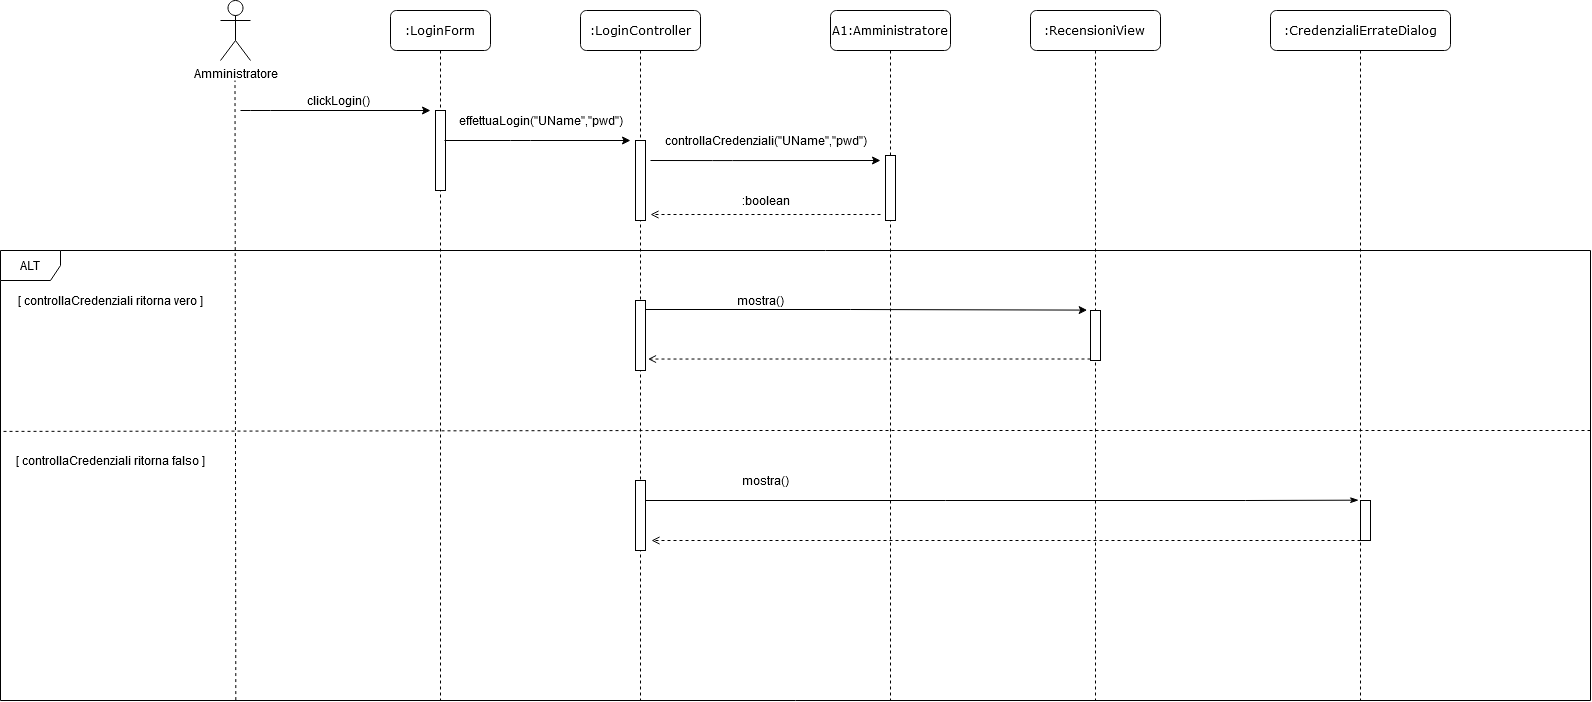

The diagram above was exported from draw.io. Its source (the exported page's mxGraphModel, read from the mxfile embedded in the PNG):
<mxGraphModel dx="2282" dy="733" grid="1" gridSize="10" guides="1" tooltips="1" connect="1" arrows="1" fold="1" page="1" pageScale="1" pageWidth="1100" pageHeight="850" background="#ffffff" math="0" shadow="0">
  <root>
    <mxCell id="0" />
    <mxCell id="1" parent="0" />
    <mxCell id="Ivd3ce8xYuZMC6ZAHU2A-39" value="ALT" style="shape=umlFrame;whiteSpace=wrap;html=1;" parent="1" vertex="1">
      <mxGeometry x="-120" y="340" width="1590" height="450" as="geometry" />
    </mxCell>
    <mxCell id="7baba1c4bc27f4b0-2" value=":LoginController" style="shape=umlLifeline;perimeter=lifelinePerimeter;whiteSpace=wrap;html=1;container=1;collapsible=0;recursiveResize=0;outlineConnect=0;rounded=1;shadow=0;comic=0;labelBackgroundColor=none;strokeWidth=1;fontFamily=Verdana;fontSize=12;align=center;" parent="1" vertex="1">
      <mxGeometry x="460" y="100" width="120" height="690" as="geometry" />
    </mxCell>
    <mxCell id="7baba1c4bc27f4b0-10" value="" style="html=1;points=[];perimeter=orthogonalPerimeter;rounded=0;shadow=0;comic=0;labelBackgroundColor=none;strokeWidth=1;fontFamily=Verdana;fontSize=12;align=center;" parent="7baba1c4bc27f4b0-2" vertex="1">
      <mxGeometry x="55" y="130" width="10" height="80" as="geometry" />
    </mxCell>
    <mxCell id="Ivd3ce8xYuZMC6ZAHU2A-30" value="" style="html=1;points=[];perimeter=orthogonalPerimeter;" parent="7baba1c4bc27f4b0-2" vertex="1">
      <mxGeometry x="55" y="470" width="10" height="70" as="geometry" />
    </mxCell>
    <mxCell id="7baba1c4bc27f4b0-3" value="A1:Amministratore" style="shape=umlLifeline;perimeter=lifelinePerimeter;whiteSpace=wrap;html=1;container=1;collapsible=0;recursiveResize=0;outlineConnect=0;rounded=1;shadow=0;comic=0;labelBackgroundColor=none;strokeWidth=1;fontFamily=Verdana;fontSize=12;align=center;" parent="1" vertex="1">
      <mxGeometry x="710" y="100" width="120" height="690" as="geometry" />
    </mxCell>
    <mxCell id="7baba1c4bc27f4b0-13" value="" style="html=1;points=[];perimeter=orthogonalPerimeter;rounded=0;shadow=0;comic=0;labelBackgroundColor=none;strokeWidth=1;fontFamily=Verdana;fontSize=12;align=center;" parent="7baba1c4bc27f4b0-3" vertex="1">
      <mxGeometry x="55" y="145" width="10" height="65" as="geometry" />
    </mxCell>
    <mxCell id="7baba1c4bc27f4b0-8" value=":LoginForm" style="shape=umlLifeline;perimeter=lifelinePerimeter;whiteSpace=wrap;html=1;container=1;collapsible=0;recursiveResize=0;outlineConnect=0;rounded=1;shadow=0;comic=0;labelBackgroundColor=none;strokeWidth=1;fontFamily=Verdana;fontSize=12;align=center;size=40;" parent="1" vertex="1">
      <mxGeometry x="270" y="100" width="100" height="690" as="geometry" />
    </mxCell>
    <mxCell id="7baba1c4bc27f4b0-9" value="" style="html=1;points=[];perimeter=orthogonalPerimeter;rounded=0;shadow=0;comic=0;labelBackgroundColor=none;strokeWidth=1;fontFamily=Verdana;fontSize=12;align=center;" parent="7baba1c4bc27f4b0-8" vertex="1">
      <mxGeometry x="45" y="100" width="10" height="80" as="geometry" />
    </mxCell>
    <mxCell id="Sd3gMcByRkJSmoXoVylv-1" value="Amministratore" style="shape=umlActor;verticalLabelPosition=bottom;labelBackgroundColor=#ffffff;verticalAlign=top;html=1;" parent="1" vertex="1">
      <mxGeometry x="100" y="90" width="30" height="60" as="geometry" />
    </mxCell>
    <mxCell id="Sd3gMcByRkJSmoXoVylv-3" value="" style="endArrow=none;dashed=1;html=1;exitX=0.148;exitY=0.999;exitDx=0;exitDy=0;exitPerimeter=0;" parent="1" source="Ivd3ce8xYuZMC6ZAHU2A-39" edge="1">
      <mxGeometry width="50" height="50" relative="1" as="geometry">
        <mxPoint x="115" y="929" as="sourcePoint" />
        <mxPoint x="114.5" y="170" as="targetPoint" />
      </mxGeometry>
    </mxCell>
    <mxCell id="Sd3gMcByRkJSmoXoVylv-4" value="" style="endArrow=classic;html=1;" parent="1" edge="1">
      <mxGeometry width="50" height="50" relative="1" as="geometry">
        <mxPoint x="120" y="200" as="sourcePoint" />
        <mxPoint x="310" y="200" as="targetPoint" />
        <Array as="points">
          <mxPoint x="140" y="200" />
        </Array>
      </mxGeometry>
    </mxCell>
    <mxCell id="Sd3gMcByRkJSmoXoVylv-5" value="clickLogin()" style="text;html=1;align=center;verticalAlign=middle;resizable=0;points=[];autosize=1;" parent="1" vertex="1">
      <mxGeometry x="178" y="180" width="80" height="20" as="geometry" />
    </mxCell>
    <mxCell id="Sd3gMcByRkJSmoXoVylv-7" value="" style="endArrow=classic;html=1;" parent="1" edge="1">
      <mxGeometry width="50" height="50" relative="1" as="geometry">
        <mxPoint x="324" y="230" as="sourcePoint" />
        <mxPoint x="510" y="230" as="targetPoint" />
        <Array as="points">
          <mxPoint x="400" y="230" />
        </Array>
      </mxGeometry>
    </mxCell>
    <mxCell id="Sd3gMcByRkJSmoXoVylv-8" value="effettuaLogin(&quot;UName&quot;,&quot;pwd&quot;)" style="text;html=1;align=center;verticalAlign=middle;resizable=0;points=[];autosize=1;" parent="1" vertex="1">
      <mxGeometry x="330" y="200" width="180" height="20" as="geometry" />
    </mxCell>
    <mxCell id="Sd3gMcByRkJSmoXoVylv-13" value="" style="endArrow=classic;html=1;exitX=1.3;exitY=0.068;exitDx=0;exitDy=0;exitPerimeter=0;" parent="1" edge="1">
      <mxGeometry width="50" height="50" relative="1" as="geometry">
        <mxPoint x="530" y="249.99999999999997" as="sourcePoint" />
        <mxPoint x="760" y="250" as="targetPoint" />
        <Array as="points">
          <mxPoint x="602" y="250.08" />
        </Array>
      </mxGeometry>
    </mxCell>
    <mxCell id="Sd3gMcByRkJSmoXoVylv-14" value="controllaCredenziali(&quot;UName&quot;,&quot;pwd&quot;)" style="text;html=1;align=center;verticalAlign=middle;resizable=0;points=[];autosize=1;" parent="1" vertex="1">
      <mxGeometry x="540" y="220" width="210" height="20" as="geometry" />
    </mxCell>
    <mxCell id="Sd3gMcByRkJSmoXoVylv-23" value=":boolean" style="text;html=1;align=center;verticalAlign=middle;resizable=0;points=[];autosize=1;" parent="1" vertex="1">
      <mxGeometry x="615" y="280" width="60" height="20" as="geometry" />
    </mxCell>
    <mxCell id="Sd3gMcByRkJSmoXoVylv-25" value=":RecensioniView" style="shape=umlLifeline;perimeter=lifelinePerimeter;whiteSpace=wrap;html=1;container=1;collapsible=0;recursiveResize=0;outlineConnect=0;rounded=1;shadow=0;comic=0;labelBackgroundColor=none;strokeWidth=1;fontFamily=Verdana;fontSize=12;align=center;size=40;" parent="1" vertex="1">
      <mxGeometry x="910" y="100" width="130" height="690" as="geometry" />
    </mxCell>
    <mxCell id="Ivd3ce8xYuZMC6ZAHU2A-8" value="" style="html=1;points=[];perimeter=orthogonalPerimeter;" parent="Sd3gMcByRkJSmoXoVylv-25" vertex="1">
      <mxGeometry x="60" y="300" width="10" height="50" as="geometry" />
    </mxCell>
    <mxCell id="Ivd3ce8xYuZMC6ZAHU2A-2" value="" style="endArrow=open;dashed=1;html=1;endFill=0;" parent="1" edge="1">
      <mxGeometry width="50" height="50" relative="1" as="geometry">
        <mxPoint x="760" y="304" as="sourcePoint" />
        <mxPoint x="530" y="304" as="targetPoint" />
        <Array as="points">
          <mxPoint x="720" y="304" />
        </Array>
      </mxGeometry>
    </mxCell>
    <mxCell id="Ivd3ce8xYuZMC6ZAHU2A-6" value="[ controllaCredenziali ritorna vero ]" style="text;html=1;align=center;verticalAlign=middle;resizable=0;points=[];autosize=1;" parent="1" vertex="1">
      <mxGeometry x="-110" y="380" width="200" height="20" as="geometry" />
    </mxCell>
    <mxCell id="Ivd3ce8xYuZMC6ZAHU2A-9" style="edgeStyle=orthogonalEdgeStyle;rounded=0;orthogonalLoop=1;jettySize=auto;html=1;entryX=-0.333;entryY=-0.008;entryDx=0;entryDy=0;entryPerimeter=0;endArrow=classic;endFill=1;" parent="1" target="Ivd3ce8xYuZMC6ZAHU2A-8" edge="1">
      <mxGeometry relative="1" as="geometry">
        <Array as="points">
          <mxPoint x="730" y="399" />
          <mxPoint x="730" y="399" />
        </Array>
        <mxPoint x="525" y="399" as="sourcePoint" />
      </mxGeometry>
    </mxCell>
    <mxCell id="Ivd3ce8xYuZMC6ZAHU2A-10" value="mostra()" style="text;html=1;align=center;verticalAlign=middle;resizable=0;points=[];autosize=1;" parent="1" vertex="1">
      <mxGeometry x="610" y="380" width="60" height="20" as="geometry" />
    </mxCell>
    <mxCell id="Ivd3ce8xYuZMC6ZAHU2A-11" style="edgeStyle=orthogonalEdgeStyle;rounded=0;orthogonalLoop=1;jettySize=auto;html=1;entryX=1.25;entryY=0.942;entryDx=0;entryDy=0;entryPerimeter=0;endArrow=open;endFill=0;dashed=1;" parent="1" source="Ivd3ce8xYuZMC6ZAHU2A-8" edge="1">
      <mxGeometry relative="1" as="geometry">
        <Array as="points">
          <mxPoint x="725" y="449" />
        </Array>
        <mxPoint x="527.5" y="448.53999999999996" as="targetPoint" />
      </mxGeometry>
    </mxCell>
    <mxCell id="Ivd3ce8xYuZMC6ZAHU2A-26" value="[ controllaCredenziali ritorna falso ]" style="text;html=1;align=center;verticalAlign=middle;resizable=0;points=[];autosize=1;" parent="1" vertex="1">
      <mxGeometry x="-110" y="540" width="200" height="20" as="geometry" />
    </mxCell>
    <mxCell id="Ivd3ce8xYuZMC6ZAHU2A-27" value=":CredenzialiErrateDialog" style="shape=umlLifeline;perimeter=lifelinePerimeter;whiteSpace=wrap;html=1;container=1;collapsible=0;recursiveResize=0;outlineConnect=0;rounded=1;shadow=0;comic=0;labelBackgroundColor=none;strokeWidth=1;fontFamily=Verdana;fontSize=12;align=center;size=40;" parent="1" vertex="1">
      <mxGeometry x="1150" y="100" width="180" height="690" as="geometry" />
    </mxCell>
    <mxCell id="Ivd3ce8xYuZMC6ZAHU2A-33" value="" style="html=1;points=[];perimeter=orthogonalPerimeter;" parent="Ivd3ce8xYuZMC6ZAHU2A-27" vertex="1">
      <mxGeometry x="90" y="490" width="10" height="40" as="geometry" />
    </mxCell>
    <mxCell id="Ivd3ce8xYuZMC6ZAHU2A-34" style="edgeStyle=orthogonalEdgeStyle;rounded=0;orthogonalLoop=1;jettySize=auto;html=1;entryX=-0.186;entryY=-0.008;entryDx=0;entryDy=0;entryPerimeter=0;endArrow=classicThin;endFill=1;" parent="1" target="Ivd3ce8xYuZMC6ZAHU2A-33" edge="1">
      <mxGeometry relative="1" as="geometry">
        <Array as="points">
          <mxPoint x="1125" y="590" />
          <mxPoint x="1125" y="590" />
        </Array>
        <mxPoint x="525" y="590" as="sourcePoint" />
      </mxGeometry>
    </mxCell>
    <mxCell id="Ivd3ce8xYuZMC6ZAHU2A-35" value="mostra()" style="text;html=1;align=center;verticalAlign=middle;resizable=0;points=[];autosize=1;" parent="1" vertex="1">
      <mxGeometry x="615" y="560" width="60" height="20" as="geometry" />
    </mxCell>
    <mxCell id="Ivd3ce8xYuZMC6ZAHU2A-36" style="edgeStyle=orthogonalEdgeStyle;rounded=0;orthogonalLoop=1;jettySize=auto;html=1;endArrow=open;endFill=0;dashed=1;" parent="1" source="Ivd3ce8xYuZMC6ZAHU2A-33" edge="1">
      <mxGeometry relative="1" as="geometry">
        <mxPoint x="531" y="630" as="targetPoint" />
        <Array as="points">
          <mxPoint x="531" y="630" />
        </Array>
      </mxGeometry>
    </mxCell>
    <mxCell id="Ivd3ce8xYuZMC6ZAHU2A-38" value="" style="endArrow=none;dashed=1;html=1;entryX=0.001;entryY=0.402;entryDx=0;entryDy=0;entryPerimeter=0;" parent="1" target="Ivd3ce8xYuZMC6ZAHU2A-39" edge="1">
      <mxGeometry width="50" height="50" relative="1" as="geometry">
        <mxPoint x="1470" y="520" as="sourcePoint" />
        <mxPoint x="-122" y="640" as="targetPoint" />
        <Array as="points">
          <mxPoint x="580" y="520" />
        </Array>
      </mxGeometry>
    </mxCell>
    <mxCell id="U19msxOnBj_bjVCT40P8-3" value="" style="html=1;points=[];perimeter=orthogonalPerimeter;" parent="1" vertex="1">
      <mxGeometry x="515" y="390" width="10" height="70" as="geometry" />
    </mxCell>
  </root>
</mxGraphModel>